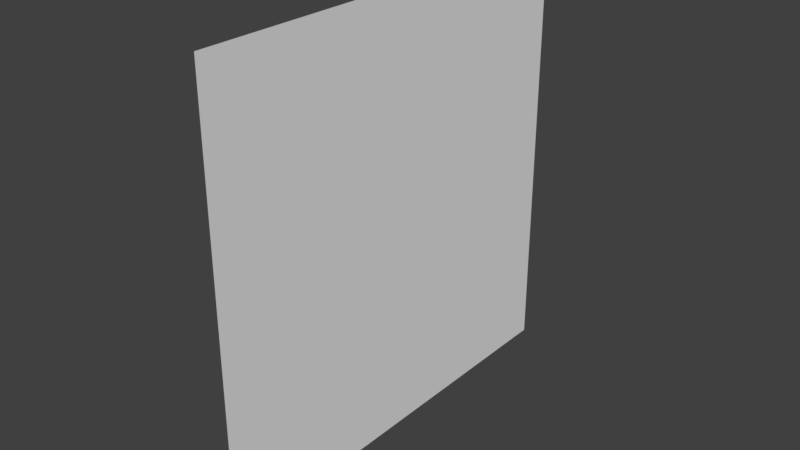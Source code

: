# Source: genericLOD3card.blend  (saved by Blender 2.79.0; exported with 4.5.12 LTS)
import bpy
from mathutils import Matrix  # noqa: F401  (used for matrix-valued properties, if any)

bpy.ops.wm.read_factory_settings(use_empty=True)
scene = bpy.context.scene
scene.name = 'Scene'

# ---- collections
col_collection_1 = bpy.data.collections.new('Collection 1'); scene.collection.children.link(col_collection_1)

# ---- world
world_world = bpy.data.worlds.new('World'); scene.world = world_world
world_world.color = (0.05088, 0.05088, 0.05088)
world_world.use_sun_shadow = False
world_world.sun_shadow_jitter_overblur = 0.0
world_world.cycles.sampling_method = 'MANUAL'

# ---- meshes
me_genericlod3card_mesh = bpy.data.meshes.new('genericLOD3card.mesh')
me_genericlod3card_mesh.from_pydata([(0.0, -1.28, 2.56), (0.0, -1.28, 0.0), (0.0, 1.28, 2.56), (0.0, 1.28, 0.0)], [], [(0, 1, 3, 2)])
_uv = me_genericlod3card_mesh.uv_layers.new(name='UVMap')
_uv.uv.foreach_set('vector', [0.0, 1.0, 0.0, 0.0, 1.0, 0.0, 1.0, 1.0])
me_genericlod3card_mesh.use_remesh_preserve_volume = False
me_genericlod3card_mesh.use_remesh_preserve_attributes = False
me_genericlod3card_mesh.use_mirror_vertex_groups = False
me_genericlod3card_mesh.update()

# ---- objects
ob_genericlod3card = bpy.data.objects.new('genericLOD3card', me_genericlod3card_mesh)

# ---- transforms, parenting, visibility, modifiers, constraints
ob_genericlod3card.location = (0.0, 0.0, 0.0)
ob_genericlod3card.lineart.crease_threshold = 0.0

# ---- collection membership
col_collection_1.objects.link(ob_genericlod3card)

# ---- scene / render settings (as saved in the file)
scene.frame_start = 1; scene.frame_end = 250; scene.frame_set(1)
scene.render.engine = 'BLENDER_EEVEE_NEXT'
scene.render.resolution_percentage = 50
scene.render.dither_intensity = 0.0
scene.cycles.use_denoising = False
scene.cycles.samples = 128
scene.cycles.sampling_pattern = 'TABULATED_SOBOL'
scene.cycles.use_adaptive_sampling = False
scene.cycles.use_light_tree = False
scene.cycles.blur_glossy = 0.0
scene.cycles.sample_clamp_indirect = 0.0
scene.view_settings.view_transform = 'Standard'
bpy.context.view_layer.update()

# ---- added for rendering (the .blend has no active camera and no usable light): camera, sun
cam_auto = bpy.data.cameras.new('AutoCamera')
cam_auto.lens = 50.0
cam_auto.sensor_width = 36.0
cam_auto.clip_end = 1000.0
ob_auto_camera = bpy.data.objects.new('AutoCamera', cam_auto)
scene.collection.objects.link(ob_auto_camera)
ob_auto_camera.location = (3.34967, -4.01961, 3.95974)
ob_auto_camera.rotation_euler = (1.09748, -7.21219e-08, 0.694738)
scene.camera = ob_auto_camera
light_auto_sun = bpy.data.lights.new('AutoSun', 'SUN')
light_auto_sun.energy = 3.0
light_auto_sun.angle = 0.0523599
ob_auto_sun = bpy.data.objects.new('AutoSun', light_auto_sun)
scene.collection.objects.link(ob_auto_sun)
ob_auto_sun.rotation_euler = (0.872665, 0.174533, 0.523599)
bpy.context.view_layer.update()
